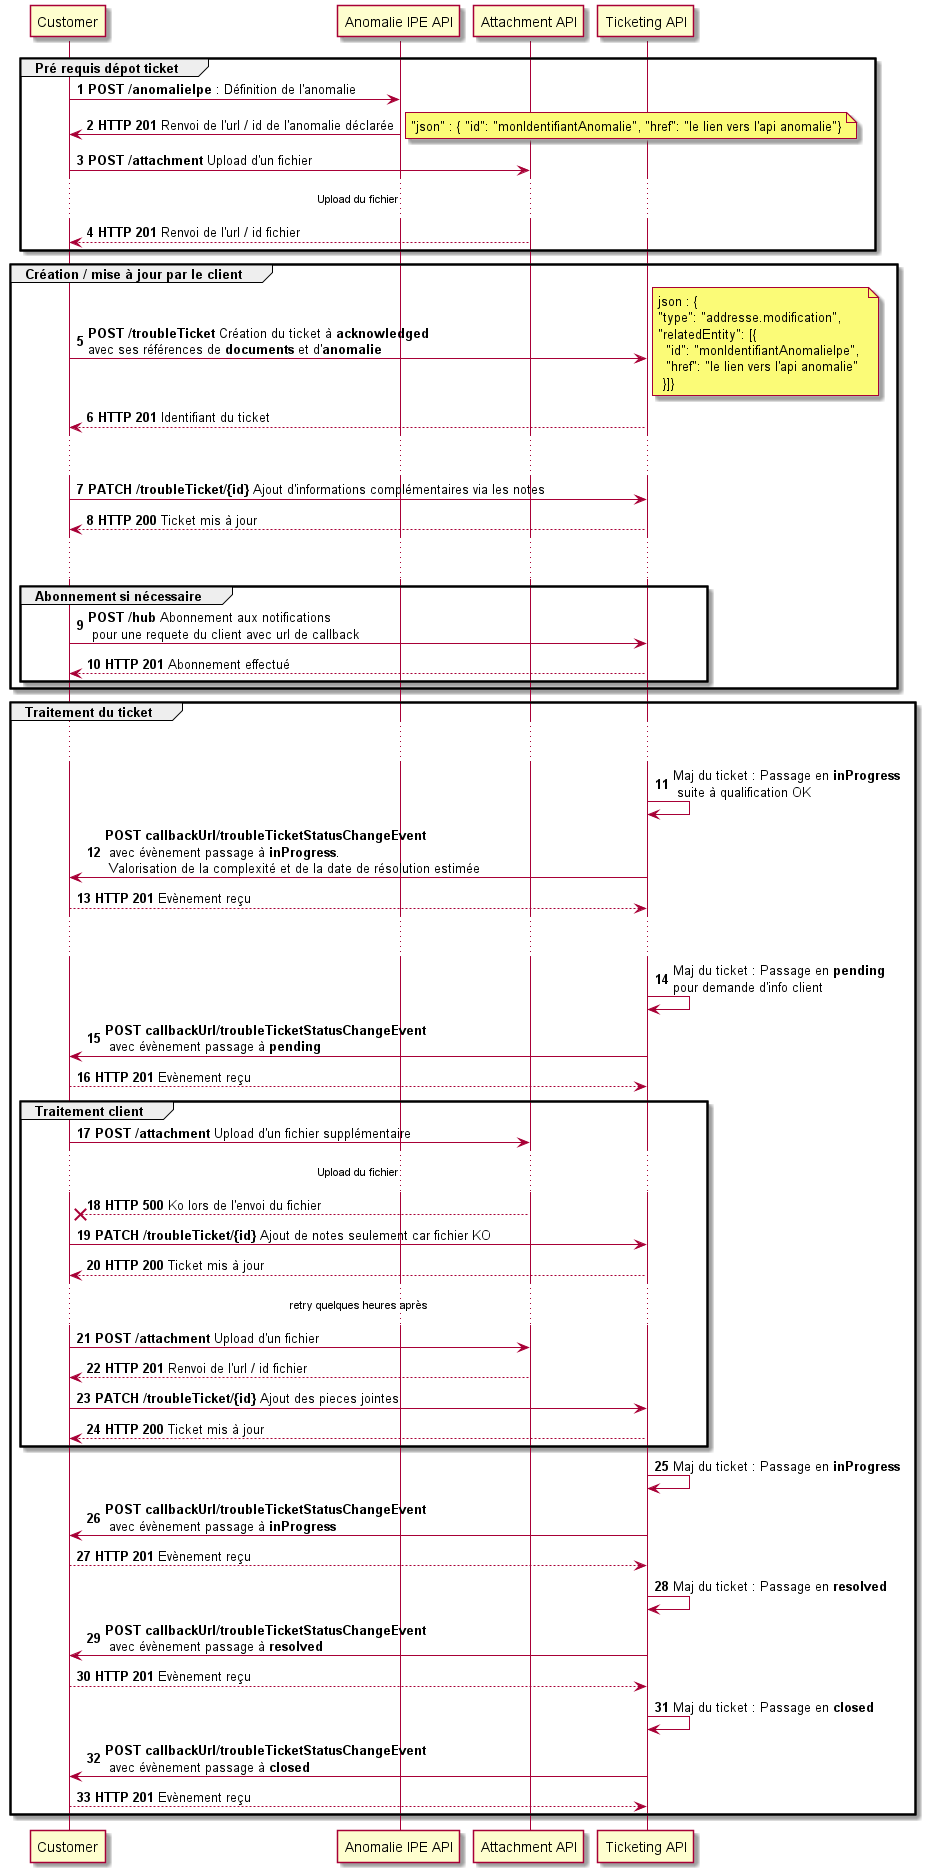

The diagram above was rendered by PlantUML. Its source (embedded in the PNG):
@startuml
'https://plantuml.com/sequence-diagram

autonumber

group Pré requis dépot ticket
    "Customer" -> "Anomalie IPE API": **POST /anomalieIpe** : Définition de l'anomalie
    "Anomalie IPE API" -> "Customer": **HTTP 201** Renvoi de l'url / id de l'anomalie déclarée
    note right: "json" : { "id": "monIdentifiantAnomalie", "href": "le lien vers l'api anomalie"}
    "Customer" -> "Attachment API": **POST /attachment** Upload d'un fichier
    ... Upload du fichier ...
    "Attachment API" --> "Customer": **HTTP 201** Renvoi de l'url / id fichier
end

group Création / mise à jour par le client
    Customer -> "Ticketing API" : **POST /troubleTicket** Création du ticket à **acknowledged** \navec ses références de **documents** et d'**anomalie**
    note right: json : {\n"type": "addresse.modification", \n"relatedEntity": [{\n  "id": "monIdentifiantAnomalieIpe", \n  "href": "le lien vers l'api anomalie"\n }]}
    "Ticketing API" --> Customer : **HTTP 201** Identifiant du ticket
    ... ...
    Customer -> "Ticketing API" : **PATCH /troubleTicket/{id}** Ajout d'informations complémentaires via les notes
    "Ticketing API" --> Customer : **HTTP 200** Ticket mis à jour
    ... ...
    group Abonnement si nécessaire
        Customer -> "Ticketing API" : **POST /hub** Abonnement aux notifications \n pour une requete du client avec url de callback
        "Ticketing API" --> Customer : **HTTP 201** Abonnement effectué
    end
end

group Traitement du ticket
    ... ...
    "Ticketing API" -> "Ticketing API" : Maj du ticket : Passage en **inProgress** \n suite à qualification OK
    "Ticketing API" -> "Customer" : **POST callbackUrl/troubleTicketStatusChangeEvent** \n avec évènement passage à **inProgress**.\n Valorisation de la complexité et de la date de résolution estimée
    "Customer" --> "Ticketing API" : **HTTP 201** Evènement reçu

    ... ...
    "Ticketing API" -> "Ticketing API" : Maj du ticket : Passage en **pending** \npour demande d'info client
    "Ticketing API" -> "Customer" : **POST callbackUrl/troubleTicketStatusChangeEvent** \n avec évènement passage à **pending**
    "Customer" --> "Ticketing API" : **HTTP 201** Evènement reçu

    group Traitement client
        "Customer" -> "Attachment API": **POST /attachment** Upload d'un fichier supplémentaire
        ... Upload du fichier ...
        "Attachment API" --x "Customer": **HTTP 500** Ko lors de l'envoi du fichier

        Customer -> "Ticketing API" : **PATCH /troubleTicket/{id}** Ajout de notes seulement car fichier KO
        "Ticketing API" --> Customer : **HTTP 200** Ticket mis à jour

        ... retry quelques heures après ...
        "Customer" -> "Attachment API": **POST /attachment** Upload d'un fichier
        "Attachment API" --> "Customer": **HTTP 201** Renvoi de l'url / id fichier
        Customer -> "Ticketing API" : **PATCH /troubleTicket/{id}** Ajout des pieces jointes
        "Ticketing API" --> Customer : **HTTP 200** Ticket mis à jour
    end

    "Ticketing API" -> "Ticketing API" : Maj du ticket : Passage en **inProgress**
    "Ticketing API" -> "Customer" : **POST callbackUrl/troubleTicketStatusChangeEvent** \n avec évènement passage à **inProgress**
    "Customer" --> "Ticketing API" : **HTTP 201** Evènement reçu

    "Ticketing API" -> "Ticketing API" : Maj du ticket : Passage en **resolved**
    "Ticketing API" -> "Customer" : **POST callbackUrl/troubleTicketStatusChangeEvent** \n avec évènement passage à **resolved**
    "Customer" --> "Ticketing API" : **HTTP 201** Evènement reçu

    "Ticketing API" -> "Ticketing API" : Maj du ticket : Passage en **closed**
    "Ticketing API" -> "Customer" : **POST callbackUrl/troubleTicketStatusChangeEvent** \n avec évènement passage à **closed**
    "Customer" --> "Ticketing API" : **HTTP 201** Evènement reçu
end

@enduml